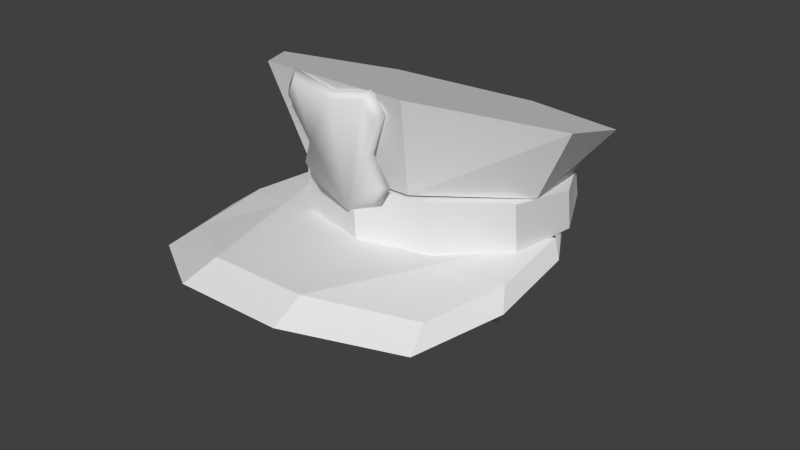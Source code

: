 # Source: policehat.blend  (saved by Blender 2.68.0; exported with 4.5.12 LTS)
import bpy
from mathutils import Matrix  # noqa: F401  (used for matrix-valued properties, if any)

bpy.ops.wm.read_factory_settings(use_empty=True)
scene = bpy.context.scene
scene.name = 'Scene'

# ---- collections
col_collection_1 = bpy.data.collections.new('Collection 1'); scene.collection.children.link(col_collection_1)

# ---- world
world_world = bpy.data.worlds.new('World'); scene.world = world_world
world_world.color = (0.05088, 0.05088, 0.05088)
world_world.use_sun_shadow = False
world_world.sun_shadow_jitter_overblur = 0.0
world_world.cycles.sampling_method = 'MANUAL'
world_world.cycles.sample_map_resolution = 256

# ---- meshes
me_circle = bpy.data.meshes.new('Circle')
me_circle.from_pydata([(-0.005202, -0.274, -0.032), (0.09707, -0.2893, 0.05483), (0.1112, -0.3169, 0.2111), (-0.1216, -0.3169, 0.2111), (-0.1075, -0.2893, 0.05483), (0.2506, 0.09957, 0.1148), (0.07094, -0.2816, 0.01142), (-0.08134, -0.2816, 0.01142), (0.06913, -0.3005, 0.1186), (-0.07953, -0.3005, 0.1186), (0.08618, -0.3238, 0.2505), (-0.09659, -0.3238, 0.2505), (-0.005202, -0.3199, 0.2286), (-0.005202, -0.2951, -0.01879), (0.08631, -0.3089, 0.0589), (0.09893, -0.3335, 0.1987), (-0.1093, -0.3335, 0.1987), (-0.09671, -0.3089, 0.0589), (0.06292, -0.302, 0.02005), (-0.07333, -0.302, 0.02005), (0.0613, -0.3189, 0.116), (-0.07171, -0.3189, 0.116), (0.07656, -0.3398, 0.234), (-0.08697, -0.3398, 0.234), (-0.005202, -0.3363, 0.2144), (0.07259, 0.2591, -0.04359), (-0.08725, 0.2548, -0.043), (-0.2194, 0.1656, -0.03048), (-0.2819, 0.01989, -0.01002), (-0.2549, -0.1362, 0.01189), (-0.1469, -0.253, 0.02829), (0.007637, -0.2935, 0.03398), (0.1598, -0.2448, 0.02715), (0.2612, -0.1224, 0.009961), (0.2797, 0.03486, -0.01212), (0.2094, 0.1771, -0.03208), (0.07259, 0.2743, -0.09956), (-0.08725, 0.27, -0.09956), (-0.2194, 0.18, -0.09956), (-0.2819, 0.03281, -0.09956), (-0.2549, -0.1248, -0.09956), (-0.1469, -0.2428, -0.09956), (0.007637, -0.2837, -0.09956), (0.1598, -0.2345, -0.09956), (0.2612, -0.1109, -0.09956), (0.2797, 0.04793, -0.09956), (0.2094, 0.1915, -0.09956), (-0.01139, 0.3405, 0.01363), (-0.2998, 0.2095, 0.05968), (-0.371, -0.08495, 0.1631), (-0.1714, -0.321, 0.2461), (0.1486, -0.321, 0.2461), (0.3482, -0.08495, 0.1631), (0.277, 0.2095, 0.05968), (-0.01092, 0.2839, -0.05129), (-0.2365, 0.1766, -0.03437), (-0.2922, -0.06448, 0.003668), (-0.1361, -0.2578, 0.03417), (0.1142, -0.2578, 0.03417), (0.2703, -0.06448, 0.003668), (0.2146, 0.1766, -0.03437), (-0.2342, 0.1396, -0.08982), (-0.331, -0.03106, -0.1294), (-0.364, -0.2649, -0.1294), (-0.3227, -0.4758, -0.1294), (-0.1277, -0.6011, -0.08982), (0.1041, -0.6011, -0.08982), (0.2991, -0.4758, -0.1294), (0.3403, -0.2649, -0.1294), (0.3074, -0.03106, -0.1294), (0.2106, 0.1396, -0.08982), (-0.2137, 0.1526, -0.06096), (-0.2982, -0.00389, -0.1005), (-0.3285, -0.2192, -0.1005), (-0.295, -0.413, -0.1005), (-0.1158, -0.5282, -0.06096), (0.09725, -0.5282, -0.06096), (0.2765, -0.413, -0.1005), (0.31, -0.2192, -0.1005), (0.2797, -0.00389, -0.1005), (0.1951, 0.1526, -0.06096), (0.06467, 0.2484, -0.1012), (-0.07714, 0.2446, -0.1012), (-0.1944, 0.1647, -0.1012), (-0.2498, 0.03416, -0.1012), (-0.2259, -0.1057, -0.1012), (-0.1301, -0.2103, -0.1012), (0.007041, -0.2466, -0.1012), (0.142, -0.203, -0.1012), (0.232, -0.09333, -0.1012), (0.2484, 0.04758, -0.1012), (0.186, 0.175, -0.1012), (0.06467, 0.2383, -0.07781), (-0.07714, 0.2346, -0.07699), (-0.1944, 0.1565, -0.05998), (-0.2498, 0.02896, -0.03218), (-0.2259, -0.1077, -0.002401), (-0.1301, -0.2099, 0.01989), (0.007041, -0.2454, 0.02762), (0.142, -0.2028, 0.01833), (0.232, -0.09562, -0.005026), (0.2484, 0.04206, -0.03503), (0.186, 0.1665, -0.06216), (-0.01181, -0.6011, -0.08982), (-0.2293, -0.3161, -0.1096), (0.2057, -0.3161, -0.1096), (-0.01181, -0.1779, -0.1294), (-0.01181, -0.3161, -0.1096), (-0.009266, -0.5282, -0.06096), (0.1885, -0.266, -0.08075), (-0.207, -0.266, -0.08075), (-0.009266, -0.1789, -0.1005), (-0.009266, -0.266, -0.08075), (0.2078, 0.1982, 0.1516), (-0.0008112, 0.1804, -0.3738), (0.01684, 0.1804, -0.4118), (0.05447, 0.1804, -0.4215), (0.03116, 0.1804, -0.4471), (0.03782, 0.1804, -0.4854), (-0.002143, 0.1804, -0.4628), (-0.03911, 0.1804, -0.4871), (-0.03078, 0.1804, -0.4461), (-0.05743, 0.1804, -0.4241), (-0.02013, 0.1804, -0.4125), (-0.0008523, 0.1598, -0.3869), (0.01317, 0.1598, -0.417), (0.04306, 0.1598, -0.4247), (0.02454, 0.1598, -0.4451), (0.02983, 0.1598, -0.4755), (-0.00191, 0.1598, -0.4575), (-0.03127, 0.1598, -0.4768), (-0.02466, 0.1598, -0.4443), (-0.04582, 0.1598, -0.4268), (-0.0162, 0.1598, -0.4176)], [], [(0, 13, 19, 7), (0, 6, 18, 13), (4, 17, 21, 9), (1, 8, 20, 14), (3, 16, 23, 11), (2, 10, 22, 15), (8, 2, 15, 20), (3, 9, 21, 16), (11, 23, 24, 12), (4, 7, 19, 17), (10, 12, 24, 22), (1, 14, 18, 6), (18, 14, 20, 15, 22, 24, 23, 16, 21, 17, 19, 13), (1, 6, 0, 7, 4, 9, 3, 11, 12, 10, 2, 8), (110, 75, 108, 112), (43, 44, 33, 32), (90, 91, 46, 45), (72, 71, 61, 62), (37, 38, 27, 26), (99, 100, 89, 88), (41, 42, 31, 30), (39, 40, 29, 28), (91, 81, 36, 46), (89, 90, 45, 44), (42, 43, 32, 31), (88, 89, 44, 43), (102, 92, 81, 91), (94, 95, 84, 83), (55, 56, 49, 48), (82, 83, 38, 37), (96, 97, 86, 85), (57, 58, 51, 50), (75, 74, 64, 65), (55, 54, 60, 59, 58, 57, 56), (30, 31, 32), (47, 48, 49, 50, 51, 52, 53), (87, 88, 43, 42), (67, 68, 78), (67, 78, 77), (80, 79, 69, 70), (68, 69, 79), (68, 79, 78), (62, 63, 73), (62, 73, 72), (63, 64, 74), (63, 74, 73), (36, 37, 26, 25), (66, 76, 108), (66, 108, 75), (65, 103, 75), (103, 66, 75), (111, 112, 109, 79), (78, 79, 109), (77, 78, 109), (77, 109, 76), (73, 110, 72), (73, 74, 110), (74, 75, 110), (63, 62, 104), (64, 63, 104), (64, 104, 65), (68, 105, 69), (68, 67, 105), (67, 66, 105), (40, 41, 30, 29), (77, 76, 66, 67), (86, 87, 42, 41), (59, 60, 53, 52), (84, 85, 40, 39), (101, 102, 91, 90), (58, 59, 52, 51), (112, 108, 76, 109), (85, 86, 41, 40), (92, 93, 82, 81), (81, 82, 37, 36), (38, 39, 28, 27), (83, 84, 39, 38), (56, 57, 50, 49), (72, 110, 112, 111), (98, 99, 88, 87), (104, 62, 106, 107), (93, 94, 83, 82), (97, 98, 87, 86), (45, 46, 35, 34), (107, 106, 69, 105), (60, 54, 47, 53), (103, 107, 105, 66), (46, 36, 25, 35), (44, 45, 34, 33), (95, 96, 85, 84), (100, 101, 90, 89), (65, 104, 107, 103), (69, 106, 111), (69, 111, 79), (106, 62, 72), (106, 72, 111), (54, 55, 48, 47), (28, 29, 30, 32, 33, 34, 35, 25, 26, 27), (118, 117, 127, 128), (119, 118, 128, 129), (120, 119, 129, 130), (121, 120, 130, 131), (115, 114, 124, 125), (122, 121, 131, 132), (116, 115, 125, 126), (123, 122, 132, 133), (117, 116, 126, 127), (123, 114, 124, 133), (124, 133, 132, 131, 130, 129, 128, 127, 126, 125), (123, 114, 115, 116, 117, 118, 119, 120, 121, 122)])
me_circle.polygons.foreach_set('use_smooth', [1, 1, 1, 1, 1, 1, 1, 1, 1, 1, 1, 1, 1, 1, 0, 0, 0, 0, 0, 0, 0, 0, 0, 0, 0, 0, 0, 0, 0, 0, 0, 0, 0, 0, 0, 0, 0, 0, 0, 0, 0, 0, 0, 0, 0, 0, 0, 0, 0, 0, 0, 0, 0, 0, 0, 0, 0, 0, 0, 0, 0, 0, 0, 0, 0, 0, 0, 0, 0, 0, 0, 0, 0, 0, 0, 0, 0, 0, 0, 0, 0, 0, 0, 0, 0, 0, 0, 0, 0, 0, 0, 0, 0, 0, 0, 0, 0, 0, 0, 0, 0, 0, 0, 0, 0, 0, 0, 0, 0, 0])
_uv = me_circle.uv_layers.new(name='UVMap')
_uv.uv.foreach_set('vector', [0.08456, 0.06664, 0.08456, 0.06743, 0.0878, 0.06933, 0.08818, 0.06875, 0.07493, 0.08033, 0.07114, 0.07853, 0.07147, 0.07792, 0.07486, 0.07954, 0.07617, 0.06351, 0.07524, 0.06402, 0.07524, 0.06703, 0.07617, 0.06686, 0.07712, 0.06703, 0.07803, 0.06379, 0.07897, 0.06389, 0.07816, 0.06678, 0.08011, 0.06439, 0.07897, 0.06431, 0.07897, 0.06632, 0.08011, 0.06664, 0.07713, 0.06029, 0.0779, 0.05818, 0.07885, 0.05887, 0.07816, 0.06075, 0.07803, 0.06379, 0.07713, 0.06029, 0.07816, 0.06075, 0.07897, 0.06389, 0.07618, 0.06703, 0.07617, 0.06213, 0.07712, 0.062, 0.07712, 0.06639, 0.08887, 0.08033, 0.08842, 0.07969, 0.08452, 0.07872, 0.08452, 0.07926, 0.07416, 0.06698, 0.07416, 0.06454, 0.07524, 0.06484, 0.07524, 0.06703, 0.06949, 0.06704, 0.07392, 0.06775, 0.07396, 0.06829, 0.07, 0.06765, 0.07967, 0.07083, 0.08018, 0.07118, 0.0813, 0.06931, 0.08092, 0.06873, 0.07147, 0.07792, 0.07021, 0.07614, 0.07118, 0.07329, 0.06907, 0.06944, 0.07, 0.06765, 0.07396, 0.06829, 0.07777, 0.06703, 0.07897, 0.06864, 0.0775, 0.07278, 0.07891, 0.07544, 0.07795, 0.07741, 0.07486, 0.07954, 0.07967, 0.07083, 0.08092, 0.06873, 0.08456, 0.06664, 0.08818, 0.06875, 0.08942, 0.07086, 0.08808, 0.07394, 0.09007, 0.07843, 0.08887, 0.08033, 0.08452, 0.07926, 0.08016, 0.08031, 0.07897, 0.07839, 0.08099, 0.07392, 0.03367, 0.06632, 0.03101, 0.06541, 0.031, 0.06433, 0.03366, 0.06433, 0.04086, 0.01183, 0.07307, 0.0114, 0.07159, 0.03513, 0.03962, 0.03926, 0.02541, 0.07228, 0.0265, 0.07322, 0.02634, 0.07346, 0.02512, 0.07241, 0.03146, 0.07684, 0.03146, 0.07502, 0.03169, 0.07527, 0.03165, 0.07725, 0.02884, 0.0766, 0.02873, 0.07802, 0.02802, 0.07803, 0.02825, 0.07661, 0.02342, 0.07557, 0.02365, 0.07424, 0.02462, 0.07418, 0.02462, 0.07552, 0.05433, 0.01027, 0.05441, 0.03754, 0.02993, 0.03804, 0.03088, 0.01079, 0.04287, 0.01219, 0.0782, 0.01159, 0.08113, 0.03796, 0.04605, 0.03337, 0.0265, 0.07322, 0.02792, 0.07342, 0.02794, 0.07369, 0.02634, 0.07346, 0.02501, 0.0709, 0.02541, 0.07228, 0.02512, 0.07241, 0.02467, 0.07086, 0.06158, 0.03861, 0.06166, 0.01033, 0.08576, 0.01096, 0.08697, 0.03922, 0.02541, 0.06953, 0.02501, 0.0709, 0.02467, 0.07086, 0.02512, 0.06931, 0.02601, 0.07737, 0.02643, 0.07642, 0.02668, 0.07643, 0.02641, 0.07736, 0.02383, 0.06809, 0.0241, 0.06908, 0.02341, 0.06903, 0.02342, 0.06802, 0.02984, 0.07369, 0.03029, 0.07617, 0.02884, 0.07712, 0.02884, 0.07391, 0.02922, 0.07283, 0.02999, 0.07162, 0.03029, 0.07166, 0.02941, 0.07302, 0.0244, 0.07045, 0.02462, 0.07178, 0.0234, 0.07177, 0.0234, 0.07043, 0.03856, 0.0626, 0.03856, 0.06499, 0.03633, 0.06537, 0.03633, 0.06231, 0.03101, 0.06541, 0.0322, 0.06722, 0.03159, 0.0675, 0.03029, 0.06553, 0.03734, 0.07413, 0.03981, 0.07358, 0.04179, 0.07515, 0.04178, 0.07766, 0.03981, 0.07922, 0.03734, 0.07865, 0.03625, 0.07638, 0.03952, 0.07358, 0.03792, 0.07335, 0.0367, 0.07229, 0.03029, 0.06286, 0.03029, 0.06608, 0.02783, 0.06802, 0.02476, 0.06722, 0.0234, 0.06429, 0.02476, 0.06143, 0.02783, 0.06079, 0.02649, 0.06859, 0.02541, 0.06953, 0.02512, 0.06931, 0.02634, 0.06825, 0.03158, 0.06122, 0.0337, 0.06079, 0.03414, 0.0611, 0.03158, 0.06122, 0.03414, 0.0611, 0.03219, 0.06144, 0.02716, 0.07369, 0.02694, 0.07551, 0.02669, 0.0759, 0.02688, 0.0739, 0.02693, 0.07821, 0.02669, 0.0759, 0.02694, 0.07551, 0.02693, 0.07821, 0.02694, 0.07551, 0.02716, 0.07763, 0.03608, 0.06757, 0.03372, 0.06791, 0.03416, 0.06755, 0.03608, 0.06757, 0.03416, 0.06755, 0.03633, 0.06724, 0.03372, 0.06791, 0.03159, 0.0675, 0.0322, 0.06722, 0.03372, 0.06791, 0.0322, 0.06722, 0.03416, 0.06755, 0.02883, 0.07499, 0.02884, 0.0766, 0.02825, 0.07661, 0.02825, 0.075, 0.03029, 0.06319, 0.031, 0.06326, 0.031, 0.06433, 0.03029, 0.06319, 0.031, 0.06433, 0.03101, 0.06541, 0.03029, 0.06553, 0.03029, 0.06436, 0.03101, 0.06541, 0.03029, 0.06436, 0.03029, 0.06319, 0.03101, 0.06541, 0.03455, 0.06432, 0.03366, 0.06433, 0.03365, 0.06233, 0.03631, 0.0614, 0.03414, 0.0611, 0.03631, 0.0614, 0.03365, 0.06233, 0.03219, 0.06144, 0.03414, 0.0611, 0.03365, 0.06233, 0.03219, 0.06144, 0.03365, 0.06233, 0.031, 0.06326, 0.03416, 0.06755, 0.03367, 0.06632, 0.03633, 0.06724, 0.03416, 0.06755, 0.0322, 0.06722, 0.03367, 0.06632, 0.0322, 0.06722, 0.03101, 0.06541, 0.03367, 0.06632, 0.03359, 0.06791, 0.03596, 0.06814, 0.03312, 0.06929, 0.03148, 0.06842, 0.03359, 0.06791, 0.03312, 0.06929, 0.03148, 0.06842, 0.03312, 0.06929, 0.03029, 0.07044, 0.03389, 0.07502, 0.03331, 0.07369, 0.03624, 0.07459, 0.03389, 0.07502, 0.03175, 0.0747, 0.03331, 0.07369, 0.03175, 0.0747, 0.03039, 0.07278, 0.03331, 0.07369, 0.04466, 0.01278, 0.07523, 0.01239, 0.07701, 0.03863, 0.04655, 0.03567, 0.03219, 0.06144, 0.031, 0.06326, 0.03029, 0.06319, 0.03158, 0.06122, 0.02791, 0.06838, 0.02649, 0.06859, 0.02634, 0.06825, 0.02794, 0.06802, 0.03953, 0.067, 0.03984, 0.06452, 0.04078, 0.06471, 0.04095, 0.06791, 0.02999, 0.07019, 0.02922, 0.06898, 0.02941, 0.06869, 0.03029, 0.07005, 0.02386, 0.07286, 0.02399, 0.07187, 0.02437, 0.07178, 0.02452, 0.07278, 0.03856, 0.06499, 0.03953, 0.06705, 0.03795, 0.06791, 0.03633, 0.06537, 0.03366, 0.06433, 0.031, 0.06433, 0.031, 0.06326, 0.03365, 0.06233, 0.02922, 0.06898, 0.02791, 0.06838, 0.02794, 0.06802, 0.02941, 0.06869, 0.02643, 0.07642, 0.02643, 0.07506, 0.02669, 0.07506, 0.02668, 0.07643, 0.02792, 0.07342, 0.02922, 0.07283, 0.02941, 0.07302, 0.02794, 0.07369, 0.03624, 0.07502, 0.03625, 0.07664, 0.03535, 0.07677, 0.03556, 0.07517, 0.02999, 0.07162, 0.02999, 0.07019, 0.03029, 0.07005, 0.03029, 0.07166, 0.03953, 0.06167, 0.03856, 0.0626, 0.03633, 0.06231, 0.03795, 0.06104, 0.03633, 0.06724, 0.03367, 0.06632, 0.03366, 0.06433, 0.03455, 0.06432, 0.02467, 0.07509, 0.02481, 0.07369, 0.02601, 0.07371, 0.02596, 0.07511, 0.03312, 0.06929, 0.03596, 0.06814, 0.03462, 0.07143, 0.03322, 0.07149, 0.02643, 0.07506, 0.02601, 0.07371, 0.02643, 0.07369, 0.02669, 0.07506, 0.02479, 0.07644, 0.02467, 0.07509, 0.02596, 0.07511, 0.02601, 0.07645, 0.03029, 0.07664, 0.03029, 0.07502, 0.03097, 0.07516, 0.03117, 0.07676, 0.03322, 0.07149, 0.03462, 0.07143, 0.03624, 0.07459, 0.03331, 0.07369, 0.03984, 0.06452, 0.04018, 0.06268, 0.04095, 0.06235, 0.04078, 0.06471, 0.03034, 0.07161, 0.03322, 0.07149, 0.03331, 0.07369, 0.03039, 0.07278, 0.02872, 0.07369, 0.02883, 0.07499, 0.02825, 0.075, 0.02802, 0.0737, 0.03781, 0.0104, 0.07553, 0.01076, 0.07225, 0.03286, 0.03484, 0.03809, 0.0241, 0.06908, 0.0244, 0.07045, 0.0234, 0.07043, 0.02341, 0.06903, 0.02365, 0.07424, 0.02386, 0.07286, 0.02452, 0.07278, 0.02462, 0.07418, 0.03029, 0.07044, 0.03312, 0.06929, 0.03322, 0.07149, 0.03034, 0.07161, 0.03134, 0.07502, 0.03146, 0.07838, 0.03117, 0.07838, 0.03499, 0.07856, 0.03499, 0.07502, 0.03535, 0.07842, 0.03462, 0.07143, 0.03596, 0.06814, 0.03625, 0.06846, 0.0347, 0.07776, 0.0347, 0.07502, 0.03499, 0.07775, 0.02784, 0.07369, 0.02802, 0.07608, 0.02726, 0.07684, 0.02726, 0.07375, 0.04186, 0.07156, 0.04099, 0.07291, 0.03952, 0.07358, 0.0367, 0.07229, 0.03625, 0.07074, 0.0367, 0.06919, 0.03792, 0.06814, 0.03952, 0.06791, 0.04099, 0.06858, 0.04186, 0.06994, 0.0, 0.0, 0.0, 0.0, 0.0, 0.0, 0.0, 0.0, 0.0, 0.0, 0.0, 0.0, 0.0, 0.0, 0.0, 0.0, 0.0, 0.0, 0.0, 0.0, 0.0, 0.0, 0.0, 0.0, 0.0, 0.0, 0.0, 0.0, 0.0, 0.0, 0.0, 0.0, 0.0, 0.0, 0.0, 0.0, 0.0, 0.0, 0.0, 0.0, 0.0, 0.0, 0.0, 0.0, 0.0, 0.0, 0.0, 0.0, 0.0, 0.0, 0.0, 0.0, 0.0, 0.0, 0.0, 0.0, 0.0, 0.0, 0.0, 0.0, 0.0, 0.0, 0.0, 0.0, 0.0, 0.0, 0.0, 0.0, 0.0, 0.0, 0.0, 0.0, 0.0, 0.0, 0.0, 0.0, 0.0, 0.0, 0.0, 0.0, 0.0, 0.0, 0.0, 0.0, 0.0, 0.0, 0.0, 0.0, 0.0, 0.0, 0.0, 0.0, 0.0, 0.0, 0.0, 0.0, 0.0, 0.0, 0.0, 0.0, 0.0, 0.0, 0.0, 0.0, 0.0, 0.0, 0.0, 0.0, 0.0, 0.0, 0.0, 0.0, 0.0, 0.0, 0.0, 0.0, 0.0, 0.0, 0.0, 0.0])
me_circle.use_remesh_preserve_volume = False
me_circle.use_remesh_preserve_attributes = False
me_circle.use_mirror_vertex_groups = False
me_circle.update()

# ---- objects
ob_circle = bpy.data.objects.new('Circle', me_circle)

# ---- transforms, parenting, visibility, modifiers, constraints
ob_circle.location = (0.0005986, 0.1388, -0.03051)
ob_circle.lineart.crease_threshold = 0.0

# ---- collection membership
col_collection_1.objects.link(ob_circle)

# ---- scene / render settings (as saved in the file)
scene.frame_start = 1; scene.frame_end = 250; scene.frame_set(1)
scene.render.engine = 'BLENDER_EEVEE_NEXT'
scene.render.image_settings.color_mode = 'RGB'
scene.render.image_settings.compression = 90
scene.render.resolution_percentage = 50
scene.render.dither_intensity = 0.0
scene.cycles.use_denoising = False
scene.cycles.samples = 10
scene.cycles.sampling_pattern = 'TABULATED_SOBOL'
scene.cycles.light_sampling_threshold = 0.0
scene.cycles.use_adaptive_sampling = False
scene.cycles.use_light_tree = False
scene.cycles.blur_glossy = 0.0
scene.cycles.volume_bounces = 1
scene.cycles.pixel_filter_type = 'GAUSSIAN'
scene.cycles.sample_clamp_indirect = 0.0
scene.view_settings.view_transform = 'Standard'
bpy.context.view_layer.update()

# ---- added for rendering (the .blend has no active camera and no usable light): camera, sun
cam_auto = bpy.data.cameras.new('AutoCamera')
cam_auto.lens = 50.0
cam_auto.sensor_width = 36.0
cam_auto.clip_end = 1000.0
ob_auto_camera = bpy.data.objects.new('AutoCamera', cam_auto)
scene.collection.objects.link(ob_auto_camera)
ob_auto_camera.location = (1.28049, -1.54107, 0.884248)
ob_auto_camera.rotation_euler = (1.09748, -7.21219e-08, 0.694738)
scene.camera = ob_auto_camera
light_auto_sun = bpy.data.lights.new('AutoSun', 'SUN')
light_auto_sun.energy = 3.0
light_auto_sun.angle = 0.0523599
ob_auto_sun = bpy.data.objects.new('AutoSun', light_auto_sun)
scene.collection.objects.link(ob_auto_sun)
ob_auto_sun.rotation_euler = (0.872665, 0.174533, 0.523599)
bpy.context.view_layer.update()
